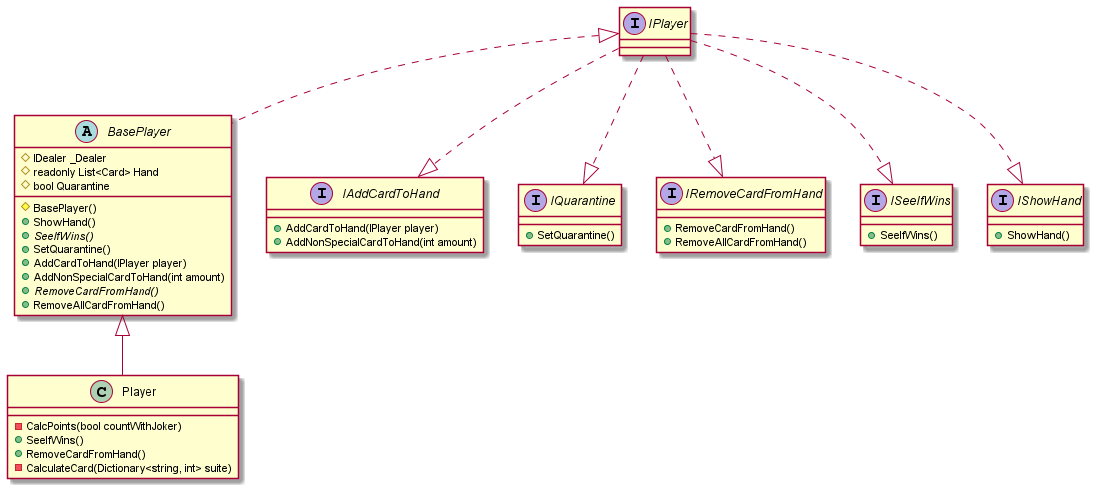

The diagram above was rendered by PlantUML. Its source (embedded in the PNG):
@startuml

abstract BasePlayer implements IPlayer{
    # IDealer _Dealer
    # readonly List<Card> Hand
    # bool Quarantine
    # BasePlayer()
    + ShowHand()
    + SeeIfWins() {abstract}
    + SetQuarantine()
    + AddCardToHand(IPlayer player)
    + AddNonSpecialCardToHand(int amount)
    + RemoveCardFromHand() {abstract}
    + RemoveAllCardFromHand() 
}

class Player extends BasePlayer{
    - CalcPoints(bool countWithJoker)
    + SeeIfWins() 
    + RemoveCardFromHand()
    - CalculateCard(Dictionary<string, int> suite)
}
interface IPlayer

interface IAddCardToHand{
  + AddCardToHand(IPlayer player)
  + AddNonSpecialCardToHand(int amount)
}
interface IQuarantine{
    + SetQuarantine()
}
interface IRemoveCardFromHand{
    + RemoveCardFromHand()
    + RemoveAllCardFromHand()
}
interface ISeeIfWins{
    + SeeIfWins()
}
interface IShowHand{
    + ShowHand()
}
IPlayer ..|> IAddCardToHand
IPlayer ..|> IQuarantine
IPlayer ..|> IRemoveCardFromHand
IPlayer ..|> ISeeIfWins
IPlayer ..|> IShowHand

@enduml